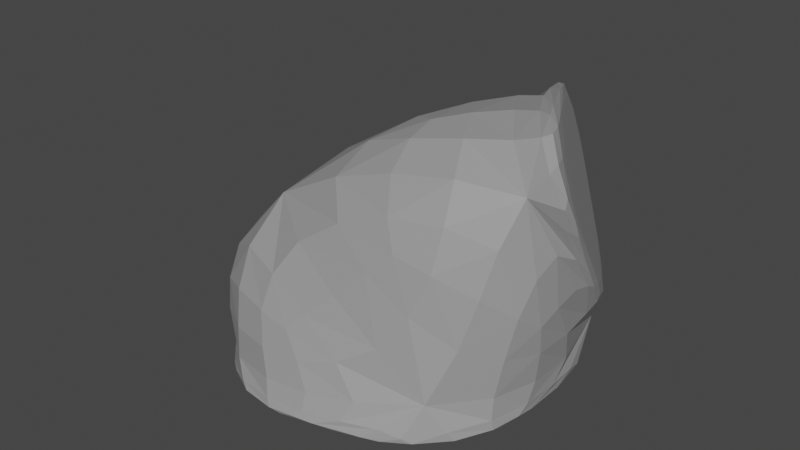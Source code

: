 # Source: rock1.blend  (saved by Blender 3.3.6; exported with 4.5.12 LTS)
import bpy
from mathutils import Matrix  # noqa: F401  (used for matrix-valued properties, if any)

bpy.ops.wm.read_factory_settings(use_empty=True)
scene = bpy.context.scene
scene.name = 'Scene'

# ---- collections
col_collection = bpy.data.collections.new('Collection'); scene.collection.children.link(col_collection)

# ---- materials (node trees are filled in below, after node groups)
mat_rock = bpy.data.materials.new('Rock')
mat_rock.use_transparent_shadow = False

# ---- material node trees
mat_rock.use_nodes = True; mat_rock.node_tree.nodes.clear()
_N = mat_rock.node_tree.nodes; _L = mat_rock.node_tree.links
n0 = _N.new('ShaderNodeBsdfPrincipled'); n0.name = 'Principled BSDF'; n0.location = (10, 300)
n0.distribution = 'GGX'
n0.subsurface_method = 'RANDOM_WALK_SKIN'
n0.inputs[0].default_value = (0.3108, 0.3108, 0.3108, 1.0)
n0.inputs[3].default_value = 1.45
n0.inputs[27].default_value = (0.0, 0.0, 0.0, 1.0)
n0.inputs[28].default_value = 1.0
n1 = _N.new('ShaderNodeOutputMaterial'); n1.name = 'Material Output'; n1.location = (300, 300)
_L.new(n0.outputs[0], n1.inputs[0])
n1.is_active_output = True

# ---- world
world_world = bpy.data.worlds.new('World'); scene.world = world_world
world_world.use_nodes = True; world_world.node_tree.nodes.clear()
_N = world_world.node_tree.nodes; _L = world_world.node_tree.links
n0 = _N.new('ShaderNodeOutputWorld'); n0.name = 'World Output'; n0.location = (300, 300)
n1 = _N.new('ShaderNodeBackground'); n1.name = 'Background'; n1.location = (10, 300)
n1.inputs[0].default_value = (0.05088, 0.05088, 0.05088, 1.0)
_L.new(n1.outputs[0], n0.inputs[0])
n0.is_active_output = True
world_world.color = (0.05088, 0.05088, 0.05088)
world_world.use_sun_shadow = False
world_world.sun_shadow_jitter_overblur = 0.0

# ---- meshes
me_icosphere_006 = bpy.data.meshes.new('Icosphere.006')
me_icosphere_006.from_pydata([(0.6729, -0.4889, -0.4159), (-0.257, -0.7911, -0.4159), (-0.8318, 0.0, -0.4159), (-0.257, 0.7911, -0.4159), (0.6729, 0.4889, -0.4159), (0.1888, 0.7412, 0.6533), (0.7793, -0.2872, 0.6899), (-0.6603, -0.4707, 0.4034), (0.6729, 0.4889, -0.4159), (0.7793, -0.2872, 0.6899), (0.1888, 0.7412, 0.6533), (-0.257, -0.7911, -0.4159), (0.03519, -0.2656, -0.5408), (0.6729, -0.4889, -0.4159), (0.6729, 0.4889, -0.4159), (-0.8318, 0.0, -0.4159), (-0.257, 0.7911, -0.4159)], [], [(0, 11, 13), (1, 15, 11), (2, 16, 15), (4, 13, 14), (3, 14, 16), (0, 4, 6), (1, 0, 7), (2, 1, 7), (3, 2, 7), (4, 3, 5), (0, 6, 7), (3, 7, 5), (5, 9, 10), (6, 5, 7), (8, 10, 9), (4, 10, 8), (6, 8, 9), (12, 13, 11), (13, 12, 14), (12, 11, 15), (12, 15, 16), (12, 16, 14), (0, 1, 11), (1, 2, 15), (2, 3, 16), (4, 0, 13), (3, 4, 14), (5, 6, 9), (4, 5, 10), (6, 4, 8)])
_uv = me_icosphere_006.uv_layers.new(name='UVMap')
_uv.uv.foreach_set('vector', [0.2727, 0.1575, 0.09091, 0.1575, 0.2727, 0.1575, 1.0, 0.1575, 0.8182, 0.1575, 1.0, 0.1575, 0.8182, 0.1575, 0.6364, 0.1575, 0.8182, 0.1575, 0.4545, 0.1575, 0.2727, 0.1575, 0.4545, 0.1575, 0.6364, 0.1575, 0.4545, 0.1575, 0.6364, 0.1575, 0.2727, 0.1575, 0.4545, 0.1575, 0.3636, 0.3149, 0.09091, 0.1575, 0.2727, 0.1575, 0.1437, 0.3659, 0.8182, 0.1575, 1.0, 0.1575, 0.8488, 0.3174, 0.6364, 0.1575, 0.8182, 0.1575, 0.8488, 0.3174, 0.4545, 0.1575, 0.6364, 0.1575, 0.5455, 0.3149, 0.2727, 0.1575, 0.3636, 0.3149, 0.1437, 0.3659, 0.6364, 0.1575, 0.8488, 0.3174, 0.5455, 0.3149, 0.5455, 0.3149, 0.3636, 0.3149, 0.5455, 0.3149, 0.3636, 0.3149, 0.5455, 0.3149, 0.4545, 0.4724, 0.4545, 0.1575, 0.5455, 0.3149, 0.3636, 0.3149, 0.4545, 0.1575, 0.5455, 0.3149, 0.4545, 0.1575, 0.3636, 0.3149, 0.4545, 0.1575, 0.3636, 0.3149, 0.1818, 0.0, 0.2727, 0.1575, 0.09091, 0.1575, 0.2727, 0.1575, 0.3636, 0.0, 0.4545, 0.1575, 0.9091, 0.0, 1.0, 0.1575, 0.8182, 0.1575, 0.7273, 0.0, 0.8182, 0.1575, 0.6364, 0.1575, 0.5455, 0.0, 0.6364, 0.1575, 0.4545, 0.1575, 0.2727, 0.1575, 0.09091, 0.1575, 0.09091, 0.1575, 1.0, 0.1575, 0.8182, 0.1575, 0.8182, 0.1575, 0.8182, 0.1575, 0.6364, 0.1575, 0.6364, 0.1575, 0.4545, 0.1575, 0.2727, 0.1575, 0.2727, 0.1575, 0.6364, 0.1575, 0.4545, 0.1575, 0.4545, 0.1575, 0.5455, 0.3149, 0.3636, 0.3149, 0.3636, 0.3149, 0.4545, 0.1575, 0.5455, 0.3149, 0.5455, 0.3149, 0.3636, 0.3149, 0.4545, 0.1575, 0.4545, 0.1575])
me_icosphere_006.materials.append(mat_rock)
me_icosphere_006.use_remesh_fix_poles = True
me_icosphere_006.use_remesh_preserve_attributes = False
me_icosphere_006.update()

# ---- objects
ob_rock = bpy.data.objects.new('Rock', me_icosphere_006)

# ---- transforms, parenting, visibility, modifiers, constraints
ob_rock.location = (0.0, 0.0, 0.6863)
ob_rock.scale = (1.646, 1.646, 1.646)
_m = ob_rock.modifiers.new('Subdivision', 'SUBSURF')

# ---- collection membership
col_collection.objects.link(ob_rock)

# ---- scene / render settings (as saved in the file)
scene.frame_start = 1; scene.frame_end = 250; scene.frame_set(1)
scene.render.engine = 'BLENDER_EEVEE_NEXT'
scene.cycles.sampling_pattern = 'TABULATED_SOBOL'
scene.cycles.use_light_tree = False
scene.view_settings.view_transform = 'Filmic'
bpy.context.view_layer.update()

# ---- added for rendering (the .blend has no active camera and no usable light): camera, sun
cam_auto = bpy.data.cameras.new('AutoCamera')
cam_auto.lens = 50.0
cam_auto.sensor_width = 36.0
cam_auto.clip_end = 1000.0
ob_auto_camera = bpy.data.objects.new('AutoCamera', cam_auto)
scene.collection.objects.link(ob_auto_camera)
ob_auto_camera.location = (3.87205, -4.69835, 3.9412)
ob_auto_camera.rotation_euler = (1.09748, -7.21219e-08, 0.694738)
scene.camera = ob_auto_camera
light_auto_sun = bpy.data.lights.new('AutoSun', 'SUN')
light_auto_sun.energy = 3.0
light_auto_sun.angle = 0.0523599
ob_auto_sun = bpy.data.objects.new('AutoSun', light_auto_sun)
scene.collection.objects.link(ob_auto_sun)
ob_auto_sun.rotation_euler = (0.872665, 0.174533, 0.523599)
bpy.context.view_layer.update()
